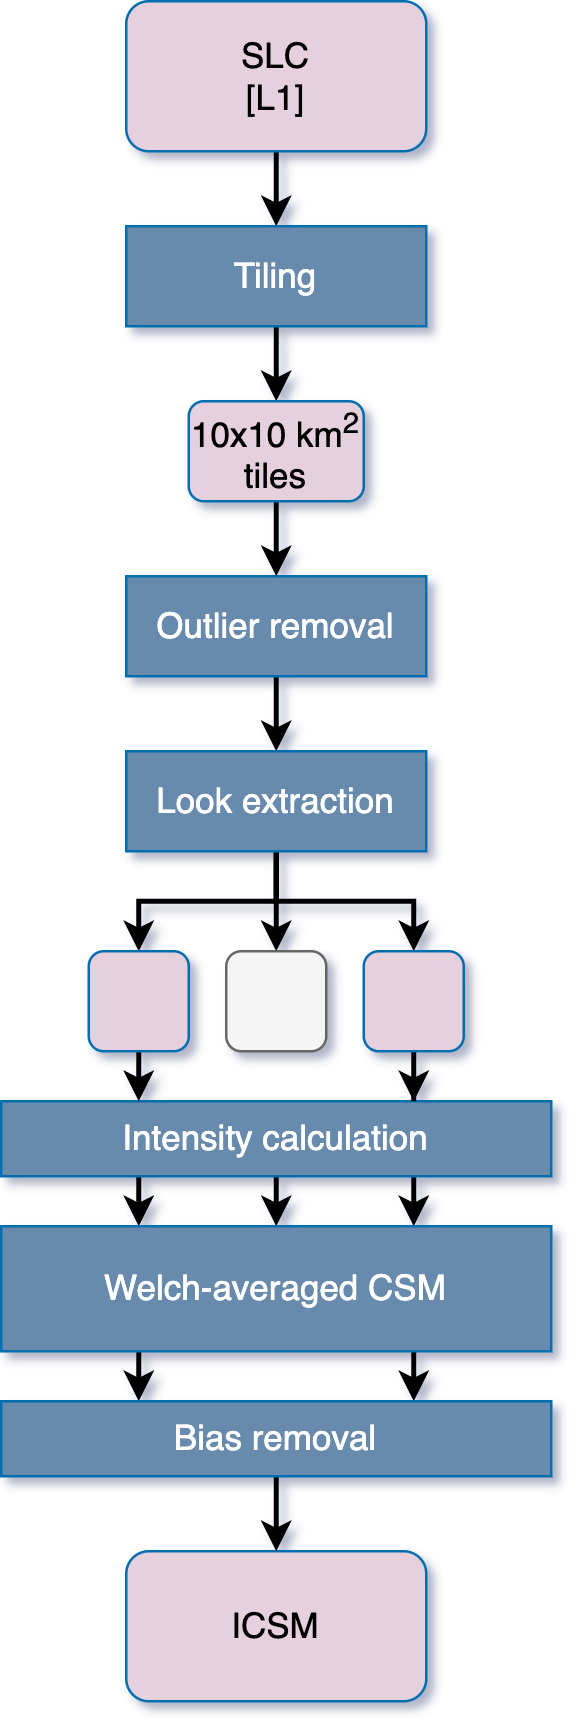

The diagram above was exported from draw.io. Its source (the exported page's mxGraphModel, read from the mxfile embedded in the PNG):
<mxGraphModel dx="2074" dy="1143" grid="1" gridSize="10" guides="1" tooltips="1" connect="1" arrows="1" fold="1" page="1" pageScale="1" pageWidth="850" pageHeight="1100" math="1" shadow="0">
  <root>
    <mxCell id="0" />
    <mxCell id="1" parent="0" />
    <mxCell id="hVfdL58vXYoJJtiXd3Pd-70" style="edgeStyle=orthogonalEdgeStyle;rounded=0;orthogonalLoop=1;jettySize=auto;html=1;exitX=0.5;exitY=1;exitDx=0;exitDy=0;entryX=0.5;entryY=0;entryDx=0;entryDy=0;strokeWidth=2;" parent="1" source="hVfdL58vXYoJJtiXd3Pd-41" target="hVfdL58vXYoJJtiXd3Pd-42" edge="1">
      <mxGeometry relative="1" as="geometry" />
    </mxCell>
    <mxCell id="hVfdL58vXYoJJtiXd3Pd-41" value="SLC&lt;br&gt;[L1]" style="rounded=1;whiteSpace=wrap;html=1;fillColor=#E6D0DE;fontColor=#000000;strokeColor=#006EAF;fontSize=14;" parent="1" vertex="1">
      <mxGeometry x="100" y="90" width="120" height="60" as="geometry" />
    </mxCell>
    <mxCell id="hVfdL58vXYoJJtiXd3Pd-109" style="edgeStyle=orthogonalEdgeStyle;rounded=0;orthogonalLoop=1;jettySize=auto;html=1;exitX=0.5;exitY=1;exitDx=0;exitDy=0;fontSize=11;startArrow=none;startFill=0;endArrow=classic;endFill=1;strokeWidth=2;" parent="1" source="hVfdL58vXYoJJtiXd3Pd-42" edge="1">
      <mxGeometry relative="1" as="geometry">
        <mxPoint x="160" y="250" as="targetPoint" />
      </mxGeometry>
    </mxCell>
    <mxCell id="hVfdL58vXYoJJtiXd3Pd-42" value="Tiling" style="rounded=0;whiteSpace=wrap;html=1;fontSize=14;fontColor=#FFFFFF;fillColor=#688BAD;strokeColor=#006EAF;" parent="1" vertex="1">
      <mxGeometry x="100" y="180" width="120" height="40" as="geometry" />
    </mxCell>
    <mxCell id="hVfdL58vXYoJJtiXd3Pd-79" style="edgeStyle=orthogonalEdgeStyle;rounded=0;orthogonalLoop=1;jettySize=auto;html=1;exitX=0.5;exitY=1;exitDx=0;exitDy=0;entryX=0.5;entryY=0;entryDx=0;entryDy=0;strokeWidth=2;" parent="1" source="hVfdL58vXYoJJtiXd3Pd-53" target="hVfdL58vXYoJJtiXd3Pd-54" edge="1">
      <mxGeometry relative="1" as="geometry">
        <mxPoint x="160" y="330" as="targetPoint" />
      </mxGeometry>
    </mxCell>
    <mxCell id="hVfdL58vXYoJJtiXd3Pd-53" value="Outlier removal" style="rounded=0;whiteSpace=wrap;html=1;fontSize=14;fontColor=#FFFFFF;fillColor=#688BAD;strokeColor=#006EAF;" parent="1" vertex="1">
      <mxGeometry x="100" y="320" width="120" height="40" as="geometry" />
    </mxCell>
    <mxCell id="hVfdL58vXYoJJtiXd3Pd-137" style="edgeStyle=orthogonalEdgeStyle;rounded=0;orthogonalLoop=1;jettySize=auto;html=1;entryX=0.5;entryY=0;entryDx=0;entryDy=0;fontSize=11;startArrow=none;startFill=0;endArrow=classic;endFill=1;strokeWidth=2;" parent="1" source="hVfdL58vXYoJJtiXd3Pd-54" target="hVfdL58vXYoJJtiXd3Pd-133" edge="1">
      <mxGeometry relative="1" as="geometry" />
    </mxCell>
    <mxCell id="hVfdL58vXYoJJtiXd3Pd-138" style="edgeStyle=orthogonalEdgeStyle;rounded=0;orthogonalLoop=1;jettySize=auto;html=1;exitX=0.5;exitY=1;exitDx=0;exitDy=0;entryX=0.5;entryY=0;entryDx=0;entryDy=0;fontSize=11;startArrow=none;startFill=0;endArrow=classic;endFill=1;strokeWidth=2;" parent="1" source="hVfdL58vXYoJJtiXd3Pd-54" target="hVfdL58vXYoJJtiXd3Pd-128" edge="1">
      <mxGeometry relative="1" as="geometry" />
    </mxCell>
    <mxCell id="hVfdL58vXYoJJtiXd3Pd-139" style="edgeStyle=orthogonalEdgeStyle;rounded=0;orthogonalLoop=1;jettySize=auto;html=1;entryX=0.5;entryY=0;entryDx=0;entryDy=0;fontSize=11;startArrow=none;startFill=0;endArrow=classic;endFill=1;strokeWidth=2;" parent="1" source="hVfdL58vXYoJJtiXd3Pd-54" target="hVfdL58vXYoJJtiXd3Pd-132" edge="1">
      <mxGeometry relative="1" as="geometry" />
    </mxCell>
    <mxCell id="hVfdL58vXYoJJtiXd3Pd-54" value="Look extraction" style="rounded=0;whiteSpace=wrap;html=1;fontSize=14;fontColor=#FFFFFF;fillColor=#688BAD;strokeColor=#006EAF;" parent="1" vertex="1">
      <mxGeometry x="100" y="390" width="120" height="40" as="geometry" />
    </mxCell>
    <mxCell id="hVfdL58vXYoJJtiXd3Pd-143" style="edgeStyle=orthogonalEdgeStyle;rounded=0;orthogonalLoop=1;jettySize=auto;html=1;exitX=0.75;exitY=1;exitDx=0;exitDy=0;entryX=0.75;entryY=0;entryDx=0;entryDy=0;fontSize=11;startArrow=none;startFill=0;endArrow=classic;endFill=1;strokeWidth=2;" parent="1" source="hVfdL58vXYoJJtiXd3Pd-83" target="hVfdL58vXYoJJtiXd3Pd-140" edge="1">
      <mxGeometry relative="1" as="geometry" />
    </mxCell>
    <mxCell id="hVfdL58vXYoJJtiXd3Pd-144" style="edgeStyle=orthogonalEdgeStyle;rounded=0;orthogonalLoop=1;jettySize=auto;html=1;exitX=0.5;exitY=1;exitDx=0;exitDy=0;entryX=0.5;entryY=0;entryDx=0;entryDy=0;fontSize=11;startArrow=none;startFill=0;endArrow=classic;endFill=1;strokeWidth=2;" parent="1" source="hVfdL58vXYoJJtiXd3Pd-83" target="hVfdL58vXYoJJtiXd3Pd-140" edge="1">
      <mxGeometry relative="1" as="geometry" />
    </mxCell>
    <mxCell id="hVfdL58vXYoJJtiXd3Pd-145" style="edgeStyle=orthogonalEdgeStyle;rounded=0;orthogonalLoop=1;jettySize=auto;html=1;exitX=0.25;exitY=1;exitDx=0;exitDy=0;entryX=0.25;entryY=0;entryDx=0;entryDy=0;fontSize=11;startArrow=none;startFill=0;endArrow=classic;endFill=1;strokeWidth=2;" parent="1" source="hVfdL58vXYoJJtiXd3Pd-83" target="hVfdL58vXYoJJtiXd3Pd-140" edge="1">
      <mxGeometry relative="1" as="geometry" />
    </mxCell>
    <mxCell id="hVfdL58vXYoJJtiXd3Pd-83" value="Intensity calculation" style="rounded=0;whiteSpace=wrap;html=1;fontSize=14;fontColor=#FFFFFF;fillColor=#688BAD;strokeColor=#006EAF;" parent="1" vertex="1">
      <mxGeometry x="50" y="530" width="220" height="30" as="geometry" />
    </mxCell>
    <mxCell id="hVfdL58vXYoJJtiXd3Pd-110" style="edgeStyle=orthogonalEdgeStyle;rounded=0;orthogonalLoop=1;jettySize=auto;html=1;entryX=0.5;entryY=0;entryDx=0;entryDy=0;fontSize=11;startArrow=none;startFill=0;endArrow=classic;endFill=1;strokeWidth=2;exitX=0.5;exitY=1;exitDx=0;exitDy=0;" parent="1" source="hVfdL58vXYoJJtiXd3Pd-127" target="hVfdL58vXYoJJtiXd3Pd-53" edge="1">
      <mxGeometry relative="1" as="geometry">
        <mxPoint x="160" y="320" as="sourcePoint" />
      </mxGeometry>
    </mxCell>
    <mxCell id="hVfdL58vXYoJJtiXd3Pd-127" value="10x10 km&lt;sup&gt;2&lt;/sup&gt;&lt;br&gt;tiles" style="rounded=1;whiteSpace=wrap;html=1;fillColor=#E6D0DE;fontColor=#000000;strokeColor=#006EAF;fontSize=14;" parent="1" vertex="1">
      <mxGeometry x="125" y="250" width="70" height="40" as="geometry" />
    </mxCell>
    <mxCell id="hVfdL58vXYoJJtiXd3Pd-128" value="" style="rounded=1;whiteSpace=wrap;html=1;fillColor=#f5f5f5;fontColor=#333333;strokeColor=#666666;fontSize=14;" parent="1" vertex="1">
      <mxGeometry x="140" y="470" width="40" height="40" as="geometry" />
    </mxCell>
    <mxCell id="hVfdL58vXYoJJtiXd3Pd-136" style="edgeStyle=orthogonalEdgeStyle;rounded=0;orthogonalLoop=1;jettySize=auto;html=1;entryX=0.75;entryY=0;entryDx=0;entryDy=0;fontSize=11;startArrow=none;startFill=0;endArrow=classic;endFill=1;strokeWidth=2;" parent="1" source="hVfdL58vXYoJJtiXd3Pd-132" target="hVfdL58vXYoJJtiXd3Pd-83" edge="1">
      <mxGeometry relative="1" as="geometry" />
    </mxCell>
    <mxCell id="hVfdL58vXYoJJtiXd3Pd-132" value="" style="rounded=1;whiteSpace=wrap;html=1;fillColor=#E6D0DE;fontColor=#000000;strokeColor=#006EAF;fontSize=14;" parent="1" vertex="1">
      <mxGeometry x="195" y="470" width="40" height="40" as="geometry" />
    </mxCell>
    <mxCell id="hVfdL58vXYoJJtiXd3Pd-134" style="edgeStyle=orthogonalEdgeStyle;rounded=0;orthogonalLoop=1;jettySize=auto;html=1;exitX=0.5;exitY=1;exitDx=0;exitDy=0;entryX=0.25;entryY=0;entryDx=0;entryDy=0;fontSize=11;startArrow=none;startFill=0;endArrow=classic;endFill=1;strokeWidth=2;" parent="1" source="hVfdL58vXYoJJtiXd3Pd-133" target="hVfdL58vXYoJJtiXd3Pd-83" edge="1">
      <mxGeometry relative="1" as="geometry" />
    </mxCell>
    <mxCell id="hVfdL58vXYoJJtiXd3Pd-133" value="" style="rounded=1;whiteSpace=wrap;html=1;fillColor=#E6D0DE;fontColor=#000000;strokeColor=#006EAF;fontSize=14;" parent="1" vertex="1">
      <mxGeometry x="85" y="470" width="40" height="40" as="geometry" />
    </mxCell>
    <mxCell id="hVfdL58vXYoJJtiXd3Pd-146" style="edgeStyle=orthogonalEdgeStyle;rounded=0;orthogonalLoop=1;jettySize=auto;html=1;exitX=0.25;exitY=1;exitDx=0;exitDy=0;entryX=0.25;entryY=0;entryDx=0;entryDy=0;fontSize=11;startArrow=none;startFill=0;endArrow=classic;endFill=1;strokeWidth=2;" parent="1" source="hVfdL58vXYoJJtiXd3Pd-140" target="hVfdL58vXYoJJtiXd3Pd-142" edge="1">
      <mxGeometry relative="1" as="geometry" />
    </mxCell>
    <mxCell id="hVfdL58vXYoJJtiXd3Pd-147" style="edgeStyle=orthogonalEdgeStyle;rounded=0;orthogonalLoop=1;jettySize=auto;html=1;exitX=0.75;exitY=1;exitDx=0;exitDy=0;entryX=0.75;entryY=0;entryDx=0;entryDy=0;fontSize=11;startArrow=none;startFill=0;endArrow=classic;endFill=1;strokeWidth=2;" parent="1" source="hVfdL58vXYoJJtiXd3Pd-140" target="hVfdL58vXYoJJtiXd3Pd-142" edge="1">
      <mxGeometry relative="1" as="geometry" />
    </mxCell>
    <mxCell id="hVfdL58vXYoJJtiXd3Pd-140" value="Welch-averaged CSM" style="rounded=0;whiteSpace=wrap;html=1;fontSize=14;fontColor=#FFFFFF;fillColor=#688BAD;strokeColor=#006EAF;" parent="1" vertex="1">
      <mxGeometry x="50" y="580" width="220" height="50" as="geometry" />
    </mxCell>
    <mxCell id="hVfdL58vXYoJJtiXd3Pd-141" value="ICSM" style="rounded=1;whiteSpace=wrap;html=1;fillColor=#E6D0DE;fontColor=#000000;strokeColor=#006EAF;fontSize=14;" parent="1" vertex="1">
      <mxGeometry x="100" y="710" width="120" height="60" as="geometry" />
    </mxCell>
    <mxCell id="hVfdL58vXYoJJtiXd3Pd-148" style="edgeStyle=orthogonalEdgeStyle;rounded=0;orthogonalLoop=1;jettySize=auto;html=1;exitX=0.5;exitY=1;exitDx=0;exitDy=0;entryX=0.5;entryY=0;entryDx=0;entryDy=0;fontSize=11;startArrow=none;startFill=0;endArrow=classic;endFill=1;strokeWidth=2;" parent="1" source="hVfdL58vXYoJJtiXd3Pd-142" target="hVfdL58vXYoJJtiXd3Pd-141" edge="1">
      <mxGeometry relative="1" as="geometry" />
    </mxCell>
    <mxCell id="hVfdL58vXYoJJtiXd3Pd-142" value="Bias removal" style="rounded=0;whiteSpace=wrap;html=1;fontSize=14;fontColor=#FFFFFF;fillColor=#688BAD;strokeColor=#006EAF;" parent="1" vertex="1">
      <mxGeometry x="50" y="650" width="220" height="30" as="geometry" />
    </mxCell>
  </root>
</mxGraphModel>